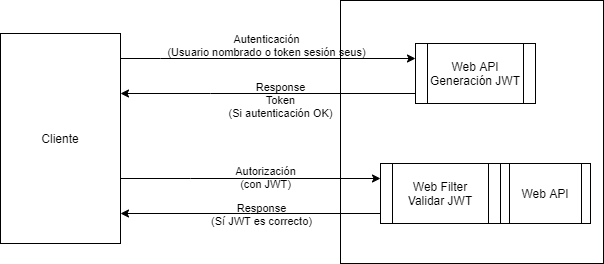

The diagram above was exported from draw.io. Its source (the exported page's mxGraphModel, read from the mxfile embedded in the PNG):
<mxGraphModel dx="1422" dy="772" grid="1" gridSize="10" guides="1" tooltips="1" connect="1" arrows="1" fold="1" page="1" pageScale="1" pageWidth="827" pageHeight="1169" math="0" shadow="0">
  <root>
    <mxCell id="0" />
    <mxCell id="1" parent="0" />
    <mxCell id="XabYl7IpqfiVqoGDlgYO-2" value="" style="whiteSpace=wrap;html=1;aspect=fixed;" vertex="1" parent="1">
      <mxGeometry x="361" y="20" width="263" height="263" as="geometry" />
    </mxCell>
    <mxCell id="XabYl7IpqfiVqoGDlgYO-9" style="edgeStyle=orthogonalEdgeStyle;rounded=0;orthogonalLoop=1;jettySize=auto;html=1;" edge="1" parent="1" source="XabYl7IpqfiVqoGDlgYO-1" target="XabYl7IpqfiVqoGDlgYO-3">
      <mxGeometry relative="1" as="geometry">
        <Array as="points">
          <mxPoint x="231" y="113" />
          <mxPoint x="231" y="113" />
        </Array>
      </mxGeometry>
    </mxCell>
    <mxCell id="XabYl7IpqfiVqoGDlgYO-10" value="Response&lt;br&gt;Token&lt;br&gt;(Si autenticación OK)" style="edgeLabel;html=1;align=center;verticalAlign=middle;resizable=0;points=[];labelBackgroundColor=none;" vertex="1" connectable="0" parent="XabYl7IpqfiVqoGDlgYO-9">
      <mxGeometry x="-0.0756" y="-2" relative="1" as="geometry">
        <mxPoint y="8" as="offset" />
      </mxGeometry>
    </mxCell>
    <mxCell id="XabYl7IpqfiVqoGDlgYO-1" value="Web API&lt;br&gt;Generación JWT" style="shape=process;whiteSpace=wrap;html=1;backgroundOutline=1;" vertex="1" parent="1">
      <mxGeometry x="436" y="63" width="120" height="60" as="geometry" />
    </mxCell>
    <mxCell id="XabYl7IpqfiVqoGDlgYO-5" style="edgeStyle=orthogonalEdgeStyle;rounded=0;orthogonalLoop=1;jettySize=auto;html=1;entryX=0;entryY=0.25;entryDx=0;entryDy=0;" edge="1" parent="1" source="XabYl7IpqfiVqoGDlgYO-3" target="XabYl7IpqfiVqoGDlgYO-1">
      <mxGeometry relative="1" as="geometry">
        <Array as="points">
          <mxPoint x="181" y="78" />
          <mxPoint x="181" y="78" />
        </Array>
      </mxGeometry>
    </mxCell>
    <mxCell id="XabYl7IpqfiVqoGDlgYO-6" value="Autenticación&lt;br&gt;(Usuario nombrado o token sesión seus)" style="edgeLabel;html=1;align=center;verticalAlign=middle;resizable=0;points=[];fillColor=none;shadow=0;labelBackgroundColor=none;" vertex="1" connectable="0" parent="XabYl7IpqfiVqoGDlgYO-5">
      <mxGeometry x="-0.129" y="-4" relative="1" as="geometry">
        <mxPoint x="17" y="-18" as="offset" />
      </mxGeometry>
    </mxCell>
    <mxCell id="XabYl7IpqfiVqoGDlgYO-11" style="edgeStyle=orthogonalEdgeStyle;rounded=0;orthogonalLoop=1;jettySize=auto;html=1;entryX=0;entryY=0.25;entryDx=0;entryDy=0;" edge="1" parent="1" source="XabYl7IpqfiVqoGDlgYO-3" target="XabYl7IpqfiVqoGDlgYO-4">
      <mxGeometry relative="1" as="geometry">
        <Array as="points">
          <mxPoint x="211" y="198" />
          <mxPoint x="211" y="198" />
        </Array>
      </mxGeometry>
    </mxCell>
    <mxCell id="XabYl7IpqfiVqoGDlgYO-14" value="Autorización&lt;br&gt;(con JWT)" style="edgeLabel;html=1;align=center;verticalAlign=middle;resizable=0;points=[];labelBackgroundColor=none;" vertex="1" connectable="0" parent="XabYl7IpqfiVqoGDlgYO-11">
      <mxGeometry x="0.1077" y="2" relative="1" as="geometry">
        <mxPoint as="offset" />
      </mxGeometry>
    </mxCell>
    <mxCell id="XabYl7IpqfiVqoGDlgYO-3" value="Cliente" style="rounded=0;whiteSpace=wrap;html=1;" vertex="1" parent="1">
      <mxGeometry x="21" y="53" width="120" height="210" as="geometry" />
    </mxCell>
    <mxCell id="XabYl7IpqfiVqoGDlgYO-12" style="edgeStyle=orthogonalEdgeStyle;rounded=0;orthogonalLoop=1;jettySize=auto;html=1;" edge="1" parent="1" source="XabYl7IpqfiVqoGDlgYO-4" target="XabYl7IpqfiVqoGDlgYO-3">
      <mxGeometry relative="1" as="geometry">
        <Array as="points">
          <mxPoint x="271" y="233" />
          <mxPoint x="271" y="233" />
        </Array>
      </mxGeometry>
    </mxCell>
    <mxCell id="XabYl7IpqfiVqoGDlgYO-15" value="Response&lt;br&gt;(Sí JWT es correcto)" style="edgeLabel;html=1;align=center;verticalAlign=middle;resizable=0;points=[];labelBackgroundColor=none;" vertex="1" connectable="0" parent="XabYl7IpqfiVqoGDlgYO-12">
      <mxGeometry x="-0.0769" y="2" relative="1" as="geometry">
        <mxPoint y="-2" as="offset" />
      </mxGeometry>
    </mxCell>
    <mxCell id="XabYl7IpqfiVqoGDlgYO-4" value="Web Filter&lt;br&gt;Validar JWT" style="shape=process;whiteSpace=wrap;html=1;backgroundOutline=1;" vertex="1" parent="1">
      <mxGeometry x="401" y="183" width="120" height="60" as="geometry" />
    </mxCell>
    <mxCell id="XabYl7IpqfiVqoGDlgYO-13" value="Web API" style="shape=process;whiteSpace=wrap;html=1;backgroundOutline=1;shadow=0;labelBackgroundColor=none;fillColor=none;" vertex="1" parent="1">
      <mxGeometry x="521" y="183" width="90" height="60" as="geometry" />
    </mxCell>
  </root>
</mxGraphModel>